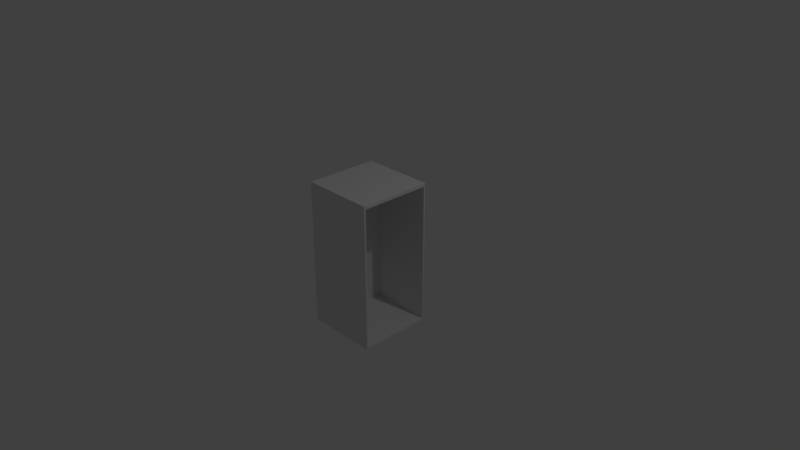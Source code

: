 # Source: openBox.blend  (saved by Blender 2.79.0; exported with 4.5.12 LTS)
import bpy
from mathutils import Matrix  # noqa: F401  (used for matrix-valued properties, if any)

bpy.ops.wm.read_factory_settings(use_empty=True)
scene = bpy.context.scene
scene.name = 'Scene'

# ---- collections
col_collection_1 = bpy.data.collections.new('Collection 1'); scene.collection.children.link(col_collection_1)

# ---- materials (node trees are filled in below, after node groups)
mat_material = bpy.data.materials.new('Material')
mat_material.alpha_threshold = 0.0
mat_material.use_transparent_shadow = False
mat_material.roughness = 0.5
mat_material.line_color = (0.0, 0.0, 0.0, 1.0)

# ---- material node trees

# ---- world
world_world = bpy.data.worlds.new('World'); scene.world = world_world
world_world.color = (0.05088, 0.05088, 0.05088)
world_world.use_sun_shadow = False
world_world.sun_shadow_jitter_overblur = 0.0
world_world.cycles.sampling_method = 'MANUAL'

# ---- cameras
cam_camera = bpy.data.cameras.new('Camera')
cam_camera.clip_end = 100.0
cam_camera.lens = 35.0
cam_camera.sensor_width = 32.0
cam_camera.sensor_height = 18.0
cam_camera.ortho_scale = 7.314
cam_camera.dof.focus_distance = 0.0
cam_camera.dof.aperture_fstop = 128.0

# ---- lights
light_lamp = bpy.data.lights.new('Lamp', 'POINT')
light_lamp.transmission_factor = 0.0
light_lamp.cutoff_distance = 30.0
light_lamp.energy = 100.0
light_lamp.shadow_buffer_clip_start = 1.001
light_lamp.shadow_soft_size = 0.1
light_lamp.shadow_maximum_resolution = 0.006
light_lamp.use_absolute_resolution = True

# ---- meshes
me_cube = bpy.data.meshes.new('Cube')
me_cube.from_pydata([(1.0, 0.9556, -0.9556), (1.0, -0.9556, -0.9556), (-1.0, -1.0, -1.0), (-1.0, 1.0, -1.0), (1.0, 0.9556, 0.9556), (1.0, -0.9556, 0.9556), (-1.0, -1.0, 1.0), (-1.0, 1.0, 1.0), (1.0, 1.0, -1.0), (1.0, -1.0, -1.0), (1.0, 1.0, 1.0), (1.0, -1.0, 1.0), (-0.6911, 0.9556, -0.9556), (-0.6911, -0.9556, -0.9556), (-0.6911, 0.9556, 0.9556), (-0.6911, -0.9556, 0.9556)], [], [(8, 9, 2, 3), (10, 7, 6, 11), (5, 1, 13, 15), (9, 11, 6, 2), (2, 6, 7, 3), (10, 8, 3, 7), (0, 1, 9, 8), (4, 0, 8, 10), (1, 5, 11, 9), (5, 4, 10, 11), (12, 14, 15, 13), (1, 0, 12, 13), (4, 5, 15, 14), (0, 4, 14, 12)])
me_cube.materials.append(mat_material)
me_cube.use_remesh_preserve_volume = False
me_cube.use_remesh_preserve_attributes = False
me_cube.use_mirror_vertex_groups = False
me_cube.update()

# ---- objects
ob_cube = bpy.data.objects.new('Cube', me_cube)
ob_lamp = bpy.data.objects.new('Lamp', light_lamp)
ob_camera = bpy.data.objects.new('Camera', cam_camera)

# ---- transforms, parenting, visibility, modifiers, constraints
ob_cube.location = (0.0, 0.0, 0.0)
ob_cube.scale = (0.5, 0.5, 1.0)
ob_cube.lock_rotations_4d = False
ob_cube.empty_display_type = 'ARROWS'
ob_cube.lineart.crease_threshold = 0.0
ob_lamp.location = (4.076, 1.005, 5.904)
ob_lamp.rotation_euler = (0.6503, 0.05522, 1.866)
ob_lamp.lock_rotations_4d = False
ob_lamp.empty_display_type = 'ARROWS'
ob_lamp.color = (0.0, 0.0, 0.0, 0.0)
ob_lamp.lineart.crease_threshold = 0.0
ob_camera.location = (7.481, -6.508, 5.344)
ob_camera.rotation_euler = (1.109, 0.0, 0.8149)
ob_camera.lock_rotations_4d = False
ob_camera.empty_display_type = 'ARROWS'
ob_camera.color = (0.0, 0.0, 0.0, 0.0)
ob_camera.display_type = 'WIRE'
ob_camera.lineart.crease_threshold = 0.0

# ---- collection membership
col_collection_1.objects.link(ob_cube)
col_collection_1.objects.link(ob_lamp)
col_collection_1.objects.link(ob_camera)

# ---- scene / render settings (as saved in the file)
scene.camera = ob_camera
scene.frame_start = 1; scene.frame_end = 250; scene.frame_set(1)
scene.render.engine = 'BLENDER_EEVEE_NEXT'
scene.render.resolution_percentage = 50
scene.render.dither_intensity = 0.0
scene.cycles.use_denoising = False
scene.cycles.samples = 128
scene.cycles.sampling_pattern = 'TABULATED_SOBOL'
scene.cycles.use_adaptive_sampling = False
scene.cycles.use_light_tree = False
scene.cycles.blur_glossy = 0.0
scene.cycles.sample_clamp_indirect = 0.0
scene.view_settings.view_transform = 'Standard'
bpy.context.view_layer.update()
